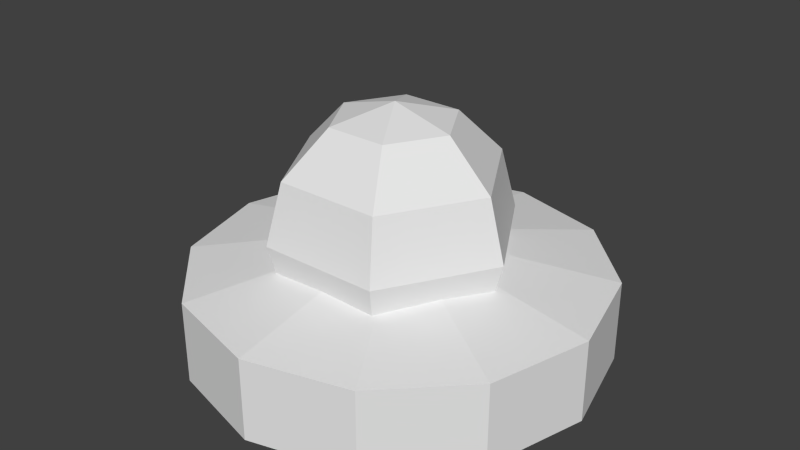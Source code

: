 # Source: PlantGround.blend  (saved by Blender 2.74.0; exported with 4.5.12 LTS)
import bpy
from mathutils import Matrix  # noqa: F401  (used for matrix-valued properties, if any)

bpy.ops.wm.read_factory_settings(use_empty=True)
scene = bpy.context.scene
scene.name = 'Scene'

# ---- collections
col_collection_1 = bpy.data.collections.new('Collection 1'); scene.collection.children.link(col_collection_1)

# ---- materials (node trees are filled in below, after node groups)
mat_plantground = bpy.data.materials.new('PlantGround')
mat_plantground.alpha_threshold = 0.0
mat_plantground.use_transparent_shadow = False
mat_plantground.roughness = 0.5
mat_plantground.specular_intensity = 0.0
mat_plantground.line_color = (0.0, 0.0, 0.0, 1.0)

# ---- material node trees

# ---- world
world_world = bpy.data.worlds.new('World'); scene.world = world_world
world_world.color = (0.05088, 0.05088, 0.05088)
world_world.use_sun_shadow = False
world_world.sun_shadow_jitter_overblur = 0.0
world_world.cycles.sampling_method = 'MANUAL'
world_world.cycles.sample_map_resolution = 256

# ---- meshes
me_sphere = bpy.data.meshes.new('Sphere')
me_sphere.from_pydata([(-0.5, 0.0, 0.866), (-0.866, 0.0, 0.5), (-1.0, 0.0, -4.371e-08), (-0.866, 0.0, -0.5), (-0.5, 0.0, -0.866), (-1.51e-07, 0.0, -1.0), (-0.25, 0.433, 0.866), (-0.433, 0.75, 0.5), (-0.5, 0.866, -4.371e-08), (-0.433, 0.75, -0.5), (-0.25, 0.433, -0.866), (-2.265e-07, -1.308e-07, 1.0), (0.25, 0.433, 0.866), (0.433, 0.75, 0.5), (0.5, 0.866, -4.371e-08), (0.433, 0.75, -0.5), (0.25, 0.433, -0.866), (0.5, -8.606e-08, 0.866), (0.866, -1.308e-07, 0.5), (1.0, -1.308e-07, -4.371e-08), (0.866, -7.116e-08, -0.5), (0.5, -1.01e-07, -0.866), (0.25, -0.433, 0.866), (0.433, -0.75, 0.5), (0.5, -0.866, -4.371e-08), (0.433, -0.75, -0.5), (0.25, -0.433, -0.866), (-0.25, -0.433, 0.866), (-0.433, -0.75, 0.5), (-0.5, -0.866, -4.371e-08), (-0.433, -0.75, -0.5), (-0.25, -0.433, -0.866)], [], [(4, 3, 9, 10), (3, 2, 8, 9), (2, 1, 7, 8), (1, 0, 6, 7), (10, 9, 15, 16), (9, 8, 14, 15), (8, 7, 13, 14), (7, 6, 12, 13), (16, 15, 20, 21), (15, 14, 19, 20), (14, 13, 18, 19), (13, 12, 17, 18), (21, 20, 25, 26), (20, 19, 24, 25), (19, 18, 23, 24), (18, 17, 22, 23), (26, 25, 30, 31), (25, 24, 29, 30), (24, 23, 28, 29), (23, 22, 27, 28), (5, 4, 10), (0, 11, 6), (5, 10, 16), (6, 11, 12), (5, 16, 21), (12, 11, 17), (5, 21, 26), (17, 11, 22), (5, 26, 31), (22, 11, 27), (5, 31, 4), (31, 30, 3, 4), (30, 29, 2, 3), (29, 28, 1, 2), (28, 27, 0, 1), (27, 11, 0)])
me_sphere.use_remesh_preserve_volume = False
me_sphere.use_remesh_preserve_attributes = False
me_sphere.use_mirror_vertex_groups = False
me_sphere.update()
me_cylinder = bpy.data.meshes.new('Cylinder')
me_cylinder.from_pydata([(-4.585e-09, -6.419e-08, 0.1281), (0.0, 1.0, -0.4), (0.0, 1.0, 0.0), (0.5, 0.866, -0.4), (0.5, 0.866, 0.0), (0.866, 0.5, -0.4), (0.866, 0.5, 0.0), (1.0, -4.371e-08, -0.4), (1.0, -4.371e-08, 0.0), (0.866, -0.5, -0.4), (0.866, -0.5, 0.0), (0.5, -0.866, -0.4), (0.5, -0.866, 0.0), (1.51e-07, -1.0, -0.4), (1.51e-07, -1.0, 0.0), (-0.5, -0.866, -0.4), (-0.5, -0.866, 0.0), (-0.866, -0.5, -0.4), (-0.866, -0.5, 0.0), (-1.0, -4.649e-07, -0.4), (-1.0, -4.649e-07, 0.0), (-0.866, 0.5, -0.4), (-0.866, 0.5, 0.0), (-0.5, 0.866, -0.4), (-0.5, 0.866, 0.0), (-4.585e-09, 0.5, 0.09325), (0.25, 0.433, 0.09325), (0.433, 0.25, 0.09325), (0.5, -8.605e-08, 0.09325), (0.433, -0.25, 0.09325), (0.25, -0.433, 0.09325), (7.091e-08, -0.5, 0.09325), (-0.25, -0.433, 0.09325), (-0.433, -0.25, 0.09325), (-0.5, -2.966e-07, 0.09325), (-0.433, 0.25, 0.09325), (-0.25, 0.433, 0.09325)], [], [(0, 36, 35), (4, 2, 25, 26), (1, 2, 4, 3), (0, 25, 36), (6, 4, 26, 27), (3, 4, 6, 5), (0, 34, 33), (8, 6, 27, 28), (5, 6, 8, 7), (0, 33, 32), (10, 8, 28, 29), (7, 8, 10, 9), (0, 32, 31), (12, 10, 29, 30), (9, 10, 12, 11), (0, 31, 30), (14, 12, 30, 31), (11, 12, 14, 13), (0, 30, 29), (16, 14, 31, 32), (13, 14, 16, 15), (0, 29, 28), (18, 16, 32, 33), (15, 16, 18, 17), (0, 28, 27), (20, 18, 33, 34), (17, 18, 20, 19), (0, 27, 26), (22, 20, 34, 35), (19, 20, 22, 21), (0, 26, 25), (24, 22, 35, 36), (21, 22, 24, 23), (0, 35, 34), (2, 24, 36, 25), (23, 24, 2, 1)])
_uv = me_cylinder.uv_layers.new(name='UVMap')
_uv.uv.foreach_set('vector', [0.5, 0.5, 0.38, 0.6212, 0.3355, 0.545, 0.5937, 0.8259, 0.4182, 0.829, 0.4567, 0.665, 0.545, 0.6645, 0.3661, 0.9999, 0.4182, 0.829, 0.5937, 0.8259, 0.6339, 0.9999, 0.5, 0.5, 0.4567, 0.665, 0.38, 0.6212, 0.7441, 0.7354, 0.5937, 0.8259, 0.545, 0.6645, 0.6212, 0.62, 0.6339, 0.9999, 0.5937, 0.8259, 0.7441, 0.7354, 0.866, 0.866, 0.5, 0.5, 0.335, 0.4567, 0.3788, 0.38, 0.829, 0.5818, 0.7441, 0.7354, 0.6212, 0.62, 0.665, 0.5433, 0.866, 0.866, 0.7441, 0.7354, 0.829, 0.5818, 0.9999, 0.6339, 0.5, 0.5, 0.3788, 0.38, 0.455, 0.3355, 0.8259, 0.4063, 0.829, 0.5818, 0.665, 0.5433, 0.6645, 0.455, 0.9999, 0.6339, 0.829, 0.5818, 0.8259, 0.4063, 0.9999, 0.3661, 0.5, 0.5, 0.455, 0.3355, 0.5433, 0.335, 0.7354, 0.2559, 0.8259, 0.4063, 0.6645, 0.455, 0.62, 0.3788, 0.9999, 0.3661, 0.8259, 0.4063, 0.7354, 0.2559, 0.866, 0.134, 0.5, 0.5, 0.5433, 0.335, 0.62, 0.3788, 0.5818, 0.171, 0.7354, 0.2559, 0.62, 0.3788, 0.5433, 0.335, 0.866, 0.134, 0.7354, 0.2559, 0.5818, 0.171, 0.6339, 9.998e-05, 0.5, 0.5, 0.62, 0.3788, 0.6645, 0.455, 0.4063, 0.1741, 0.5818, 0.171, 0.5433, 0.335, 0.455, 0.3355, 0.6339, 9.998e-05, 0.5818, 0.171, 0.4063, 0.1741, 0.3661, 9.998e-05, 0.5, 0.5, 0.6645, 0.455, 0.665, 0.5433, 0.2559, 0.2646, 0.4063, 0.1741, 0.455, 0.3355, 0.3788, 0.38, 0.3661, 9.998e-05, 0.4063, 0.1741, 0.2559, 0.2646, 0.134, 0.134, 0.5, 0.5, 0.665, 0.5433, 0.6212, 0.62, 0.171, 0.4182, 0.2559, 0.2646, 0.3788, 0.38, 0.335, 0.4567, 0.134, 0.134, 0.2559, 0.2646, 0.171, 0.4182, 0.0001001, 0.3661, 0.5, 0.5, 0.6212, 0.62, 0.545, 0.6645, 0.1741, 0.5937, 0.171, 0.4182, 0.335, 0.4567, 0.3355, 0.545, 0.0001001, 0.3661, 0.171, 0.4182, 0.1741, 0.5937, 9.998e-05, 0.6339, 0.5, 0.5, 0.545, 0.6645, 0.4567, 0.665, 0.2646, 0.7441, 0.1741, 0.5937, 0.3355, 0.545, 0.38, 0.6212, 9.998e-05, 0.6339, 0.1741, 0.5937, 0.2646, 0.7441, 0.134, 0.866, 0.5, 0.5, 0.3355, 0.545, 0.335, 0.4567, 0.4182, 0.829, 0.2646, 0.7441, 0.38, 0.6212, 0.4567, 0.665, 0.134, 0.866, 0.2646, 0.7441, 0.4182, 0.829, 0.3661, 0.9999])
me_cylinder.materials.append(mat_plantground)
me_cylinder.use_remesh_preserve_volume = False
me_cylinder.use_remesh_preserve_attributes = False
me_cylinder.use_mirror_vertex_groups = False
me_cylinder.update()

# ---- objects
ob_plantgroundcollider = bpy.data.objects.new('PlantGroundCollider', me_sphere)
ob_plantground = bpy.data.objects.new('PlantGround', me_cylinder)

# ---- transforms, parenting, visibility, modifiers, constraints
ob_plantgroundcollider.location = (0.0, -0.03299, 0.214)
ob_plantgroundcollider.scale = (0.5906, 0.5906, 0.5906)
ob_plantgroundcollider.lineart.crease_threshold = 0.0
ob_plantground.location = (0.0, 0.0, 0.0)
ob_plantground.lineart.crease_threshold = 0.0

# ---- collection membership
col_collection_1.objects.link(ob_plantgroundcollider)
col_collection_1.objects.link(ob_plantground)

# ---- scene / render settings (as saved in the file)
scene.frame_start = 1; scene.frame_end = 250; scene.frame_set(1)
scene.render.engine = 'BLENDER_EEVEE_NEXT'
scene.render.resolution_percentage = 50
scene.render.dither_intensity = 0.0
scene.cycles.use_denoising = False
scene.cycles.samples = 10
scene.cycles.sampling_pattern = 'TABULATED_SOBOL'
scene.cycles.light_sampling_threshold = 0.0
scene.cycles.use_adaptive_sampling = False
scene.cycles.use_light_tree = False
scene.cycles.blur_glossy = 0.0
scene.cycles.pixel_filter_type = 'GAUSSIAN'
scene.cycles.sample_clamp_indirect = 0.0
scene.view_settings.view_transform = 'Standard'
bpy.context.view_layer.update()

# ---- added for rendering (the .blend has no active camera and no usable light): camera, sun
cam_auto = bpy.data.cameras.new('AutoCamera')
cam_auto.lens = 50.0
cam_auto.sensor_width = 36.0
cam_auto.clip_end = 1000.0
ob_auto_camera = bpy.data.objects.new('AutoCamera', cam_auto)
scene.collection.objects.link(ob_auto_camera)
ob_auto_camera.location = (2.84437, -3.41325, 2.47779)
ob_auto_camera.rotation_euler = (1.09748, -7.21219e-08, 0.694738)
scene.camera = ob_auto_camera
light_auto_sun = bpy.data.lights.new('AutoSun', 'SUN')
light_auto_sun.energy = 3.0
light_auto_sun.angle = 0.0523599
ob_auto_sun = bpy.data.objects.new('AutoSun', light_auto_sun)
scene.collection.objects.link(ob_auto_sun)
ob_auto_sun.rotation_euler = (0.872665, 0.174533, 0.523599)
bpy.context.view_layer.update()

